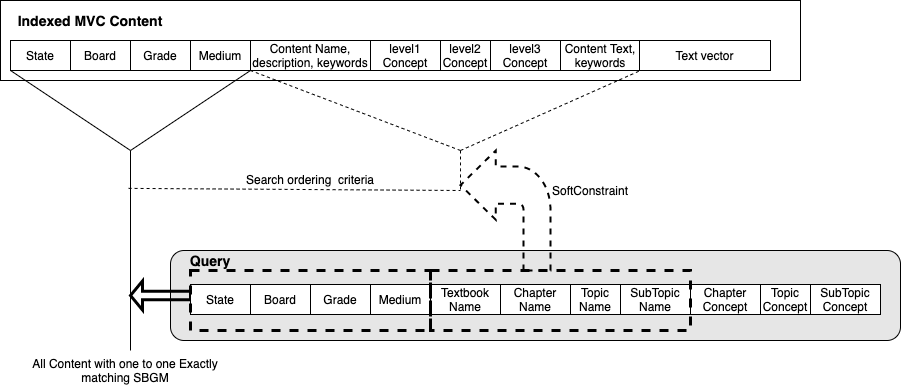

The diagram above was exported from draw.io. Its source (the exported page's mxGraphModel, read from the mxfile embedded in the PNG):
<mxGraphModel dx="1200" dy="727" grid="1" gridSize="10" guides="1" tooltips="1" connect="1" arrows="1" fold="1" page="1" pageScale="1" pageWidth="827" pageHeight="1169" math="0" shadow="0">
  <root>
    <mxCell id="0" />
    <mxCell id="1" parent="0" />
    <mxCell id="uTpF5djzVoLH4VpD1fvk-41" value="" style="rounded=1;whiteSpace=wrap;html=1;strokeWidth=1;fillColor=#E6E6E6;" vertex="1" parent="1">
      <mxGeometry x="190" y="400" width="730" height="90" as="geometry" />
    </mxCell>
    <mxCell id="uTpF5djzVoLH4VpD1fvk-35" value="" style="rounded=0;whiteSpace=wrap;html=1;" vertex="1" parent="1">
      <mxGeometry x="20" y="150" width="800" height="80" as="geometry" />
    </mxCell>
    <mxCell id="uTpF5djzVoLH4VpD1fvk-22" value="State" style="rounded=0;whiteSpace=wrap;html=1;" vertex="1" parent="1">
      <mxGeometry x="30" y="190" width="60" height="30" as="geometry" />
    </mxCell>
    <mxCell id="uTpF5djzVoLH4VpD1fvk-23" value="Board" style="rounded=0;whiteSpace=wrap;html=1;" vertex="1" parent="1">
      <mxGeometry x="90" y="190" width="60" height="30" as="geometry" />
    </mxCell>
    <mxCell id="uTpF5djzVoLH4VpD1fvk-24" value="Grade" style="rounded=0;whiteSpace=wrap;html=1;" vertex="1" parent="1">
      <mxGeometry x="150" y="190" width="60" height="30" as="geometry" />
    </mxCell>
    <mxCell id="uTpF5djzVoLH4VpD1fvk-25" value="Medium" style="rounded=0;whiteSpace=wrap;html=1;" vertex="1" parent="1">
      <mxGeometry x="210" y="190" width="60" height="30" as="geometry" />
    </mxCell>
    <mxCell id="uTpF5djzVoLH4VpD1fvk-26" value="Content Name, description, keywords" style="rounded=0;whiteSpace=wrap;html=1;" vertex="1" parent="1">
      <mxGeometry x="270" y="190" width="120" height="30" as="geometry" />
    </mxCell>
    <mxCell id="uTpF5djzVoLH4VpD1fvk-27" value="level1 Concept" style="rounded=0;whiteSpace=wrap;html=1;" vertex="1" parent="1">
      <mxGeometry x="390" y="190" width="70" height="30" as="geometry" />
    </mxCell>
    <mxCell id="uTpF5djzVoLH4VpD1fvk-28" value="level2 Concept" style="rounded=0;whiteSpace=wrap;html=1;" vertex="1" parent="1">
      <mxGeometry x="460" y="190" width="50" height="30" as="geometry" />
    </mxCell>
    <mxCell id="uTpF5djzVoLH4VpD1fvk-29" value="level3 Concept" style="rounded=0;whiteSpace=wrap;html=1;" vertex="1" parent="1">
      <mxGeometry x="510" y="190" width="70" height="30" as="geometry" />
    </mxCell>
    <mxCell id="uTpF5djzVoLH4VpD1fvk-30" value="Content Text, keywords" style="rounded=0;whiteSpace=wrap;html=1;" vertex="1" parent="1">
      <mxGeometry x="580" y="190" width="80" height="30" as="geometry" />
    </mxCell>
    <mxCell id="uTpF5djzVoLH4VpD1fvk-31" value="Text vector" style="rounded=0;whiteSpace=wrap;html=1;" vertex="1" parent="1">
      <mxGeometry x="659" y="190" width="131" height="30" as="geometry" />
    </mxCell>
    <mxCell id="uTpF5djzVoLH4VpD1fvk-36" value="&lt;font style=&quot;font-size: 14px&quot;&gt;&lt;b&gt;Indexed MVC Content&lt;/b&gt;&lt;/font&gt;" style="text;html=1;strokeColor=none;fillColor=none;align=center;verticalAlign=middle;whiteSpace=wrap;rounded=0;" vertex="1" parent="1">
      <mxGeometry x="30" y="160" width="160" height="20" as="geometry" />
    </mxCell>
    <mxCell id="uTpF5djzVoLH4VpD1fvk-37" value="" style="shape=mxgraph.pid.fittings.funnel;html=1;align=center;verticalLabelPosition=bottom;verticalAlign=top;dashed=0;" vertex="1" parent="1">
      <mxGeometry x="30" y="220" width="240" height="280" as="geometry" />
    </mxCell>
    <mxCell id="uTpF5djzVoLH4VpD1fvk-39" value="" style="shape=singleArrow;direction=west;whiteSpace=wrap;html=1;strokeWidth=3;fillColor=none;" vertex="1" parent="1">
      <mxGeometry x="150" y="430.5" width="60" height="29" as="geometry" />
    </mxCell>
    <mxCell id="uTpF5djzVoLH4VpD1fvk-44" value="All Content with one to one Exactly matching SBGM" style="text;html=1;strokeColor=none;fillColor=none;align=center;verticalAlign=middle;whiteSpace=wrap;rounded=0;" vertex="1" parent="1">
      <mxGeometry x="30" y="510" width="230" height="20" as="geometry" />
    </mxCell>
    <mxCell id="KfILjsPRuVzbHtxaUyOi-30" value="" style="endArrow=none;html=1;strokeColor=#000000;strokeWidth=1;fillColor=#FFD966;entryX=0;entryY=1;entryDx=0;entryDy=0;dashed=1;" edge="1" parent="1" target="uTpF5djzVoLH4VpD1fvk-26">
      <mxGeometry width="50" height="50" relative="1" as="geometry">
        <mxPoint x="480" y="300" as="sourcePoint" />
        <mxPoint x="340" y="440" as="targetPoint" />
      </mxGeometry>
    </mxCell>
    <mxCell id="KfILjsPRuVzbHtxaUyOi-31" value="" style="endArrow=none;html=1;strokeColor=#000000;strokeWidth=1;fillColor=#FFD966;entryX=1;entryY=1;entryDx=0;entryDy=0;rounded=1;dashed=1;" edge="1" parent="1" target="uTpF5djzVoLH4VpD1fvk-30">
      <mxGeometry width="50" height="50" relative="1" as="geometry">
        <mxPoint x="480" y="300" as="sourcePoint" />
        <mxPoint x="280" y="230" as="targetPoint" />
      </mxGeometry>
    </mxCell>
    <mxCell id="yEHCbav8d7yH4Vf7ljjd-1" value="" style="endArrow=none;html=1;dashed=1;" edge="1" parent="1">
      <mxGeometry width="50" height="50" relative="1" as="geometry">
        <mxPoint x="480" y="300" as="sourcePoint" />
        <mxPoint x="480" y="339" as="targetPoint" />
        <Array as="points">
          <mxPoint x="480" y="319" />
        </Array>
      </mxGeometry>
    </mxCell>
    <mxCell id="yEHCbav8d7yH4Vf7ljjd-3" value="" style="group" vertex="1" connectable="0" parent="1">
      <mxGeometry x="210" y="400" width="690" height="80" as="geometry" />
    </mxCell>
    <mxCell id="uTpF5djzVoLH4VpD1fvk-1" value="State" style="rounded=0;whiteSpace=wrap;html=1;" vertex="1" parent="yEHCbav8d7yH4Vf7ljjd-3">
      <mxGeometry y="34" width="60" height="30" as="geometry" />
    </mxCell>
    <mxCell id="uTpF5djzVoLH4VpD1fvk-3" value="Board" style="rounded=0;whiteSpace=wrap;html=1;" vertex="1" parent="yEHCbav8d7yH4Vf7ljjd-3">
      <mxGeometry x="60" y="34" width="60" height="30" as="geometry" />
    </mxCell>
    <mxCell id="uTpF5djzVoLH4VpD1fvk-5" value="Medium" style="rounded=0;whiteSpace=wrap;html=1;" vertex="1" parent="yEHCbav8d7yH4Vf7ljjd-3">
      <mxGeometry x="180" y="34" width="60" height="30" as="geometry" />
    </mxCell>
    <mxCell id="uTpF5djzVoLH4VpD1fvk-6" value="Textbook Name" style="rounded=0;whiteSpace=wrap;html=1;" vertex="1" parent="yEHCbav8d7yH4Vf7ljjd-3">
      <mxGeometry x="240" y="34" width="70" height="30" as="geometry" />
    </mxCell>
    <mxCell id="uTpF5djzVoLH4VpD1fvk-7" value="Chapter Name" style="rounded=0;whiteSpace=wrap;html=1;" vertex="1" parent="yEHCbav8d7yH4Vf7ljjd-3">
      <mxGeometry x="310" y="34" width="70" height="30" as="geometry" />
    </mxCell>
    <mxCell id="uTpF5djzVoLH4VpD1fvk-8" value="Topic Name" style="rounded=0;whiteSpace=wrap;html=1;" vertex="1" parent="yEHCbav8d7yH4Vf7ljjd-3">
      <mxGeometry x="380" y="34" width="50" height="30" as="geometry" />
    </mxCell>
    <mxCell id="uTpF5djzVoLH4VpD1fvk-9" value="SubTopic Name" style="rounded=0;whiteSpace=wrap;html=1;" vertex="1" parent="yEHCbav8d7yH4Vf7ljjd-3">
      <mxGeometry x="430" y="34" width="70" height="30" as="geometry" />
    </mxCell>
    <mxCell id="uTpF5djzVoLH4VpD1fvk-10" value="Chapter Concept" style="rounded=0;whiteSpace=wrap;html=1;" vertex="1" parent="yEHCbav8d7yH4Vf7ljjd-3">
      <mxGeometry x="500" y="34" width="70" height="30" as="geometry" />
    </mxCell>
    <mxCell id="uTpF5djzVoLH4VpD1fvk-11" value="Topic Concept" style="rounded=0;whiteSpace=wrap;html=1;" vertex="1" parent="yEHCbav8d7yH4Vf7ljjd-3">
      <mxGeometry x="570" y="34" width="50" height="30" as="geometry" />
    </mxCell>
    <mxCell id="uTpF5djzVoLH4VpD1fvk-12" value="SubTopic Concept" style="rounded=0;whiteSpace=wrap;html=1;" vertex="1" parent="yEHCbav8d7yH4Vf7ljjd-3">
      <mxGeometry x="620" y="34" width="70" height="30" as="geometry" />
    </mxCell>
    <mxCell id="uTpF5djzVoLH4VpD1fvk-42" value="&lt;font style=&quot;font-size: 14px&quot;&gt;&lt;b&gt;Query&lt;/b&gt;&lt;/font&gt;" style="text;html=1;strokeColor=none;fillColor=none;align=center;verticalAlign=middle;whiteSpace=wrap;rounded=0;" vertex="1" parent="yEHCbav8d7yH4Vf7ljjd-3">
      <mxGeometry width="40" height="20" as="geometry" />
    </mxCell>
    <mxCell id="uTpF5djzVoLH4VpD1fvk-4" value="Grade" style="rounded=0;whiteSpace=wrap;html=1;" vertex="1" parent="yEHCbav8d7yH4Vf7ljjd-3">
      <mxGeometry x="120" y="34" width="60" height="30" as="geometry" />
    </mxCell>
    <mxCell id="uTpF5djzVoLH4VpD1fvk-38" value="" style="rounded=0;whiteSpace=wrap;html=1;fillColor=none;dashed=1;strokeWidth=3;" vertex="1" parent="yEHCbav8d7yH4Vf7ljjd-3">
      <mxGeometry y="20" width="240" height="60" as="geometry" />
    </mxCell>
    <mxCell id="KfILjsPRuVzbHtxaUyOi-32" value="" style="rounded=0;whiteSpace=wrap;html=1;fillColor=none;dashed=1;strokeWidth=3;" vertex="1" parent="yEHCbav8d7yH4Vf7ljjd-3">
      <mxGeometry x="240" y="20" width="260" height="60" as="geometry" />
    </mxCell>
    <mxCell id="yEHCbav8d7yH4Vf7ljjd-8" value="" style="endArrow=none;html=1;strokeColor=#000000;strokeWidth=1;fillColor=#FFD966;exitX=0.492;exitY=0.421;exitDx=0;exitDy=0;exitPerimeter=0;dashed=1;" edge="1" parent="1" source="uTpF5djzVoLH4VpD1fvk-37">
      <mxGeometry width="50" height="50" relative="1" as="geometry">
        <mxPoint x="440" y="490" as="sourcePoint" />
        <mxPoint x="480" y="340" as="targetPoint" />
      </mxGeometry>
    </mxCell>
    <mxCell id="-bj_AHFaXWXuxo-j1Tz0-1" value="" style="shape=mxgraph.arrows.bent_left_arrow;html=1;verticalLabelPosition=bottom;verticalAlign=top;strokeWidth=2;strokeColor=#000000;fillColor=none;dashed=1;" vertex="1" parent="1">
      <mxGeometry x="480" y="300" width="90" height="120" as="geometry" />
    </mxCell>
    <mxCell id="tQHAEw44pUSpfauic1kG-1" value="Search ordering&amp;nbsp; criteria" style="text;html=1;strokeColor=none;fillColor=none;align=center;verticalAlign=middle;whiteSpace=wrap;rounded=0;" vertex="1" parent="1">
      <mxGeometry x="215" y="319" width="230" height="20" as="geometry" />
    </mxCell>
    <mxCell id="gKtnmi78eGzKTuYJcL-E-1" value="SoftConstraint" style="text;html=1;strokeColor=none;fillColor=none;align=center;verticalAlign=middle;whiteSpace=wrap;rounded=0;" vertex="1" parent="1">
      <mxGeometry x="550" y="330" width="120" height="20" as="geometry" />
    </mxCell>
  </root>
</mxGraphModel>